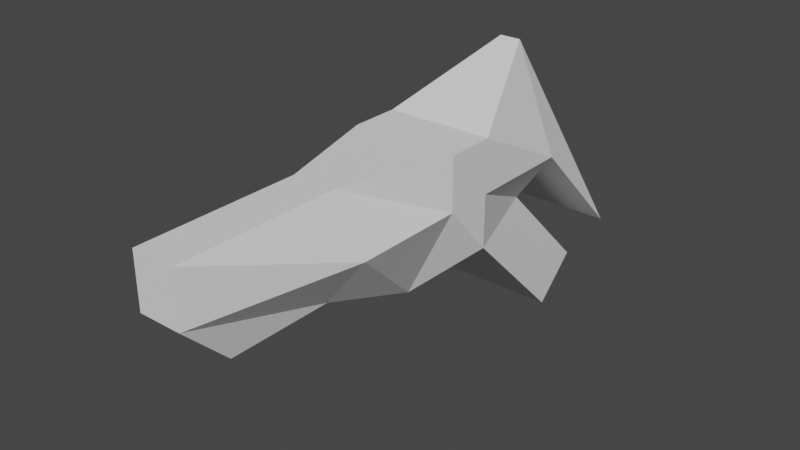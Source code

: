 # Source: pistol.blend  (saved by Blender 4.5.91; exported with 4.5.12 LTS)
import bpy
from mathutils import Matrix  # noqa: F401  (used for matrix-valued properties, if any)

bpy.ops.wm.read_factory_settings(use_empty=True)
scene = bpy.context.scene
scene.name = 'Scene'

# ---- collections
col_collection = bpy.data.collections.new('Collection'); scene.collection.children.link(col_collection)

# ---- world
world_world = bpy.data.worlds.new('World'); scene.world = world_world
world_world.use_nodes = True; world_world.node_tree.nodes.clear()
_N = world_world.node_tree.nodes; _L = world_world.node_tree.links
n0 = _N.new('ShaderNodeOutputWorld'); n0.name = 'World Output'; n0.location = (300, 300)
n1 = _N.new('ShaderNodeBackground'); n1.name = 'Background'; n1.location = (10, 300)
n1.inputs[0].default_value = (0.05088, 0.05088, 0.05088, 1.0)
_L.new(n1.outputs[0], n0.inputs[0])
n0.is_active_output = True
world_world.color = (0.05088, 0.05088, 0.05088)
world_world.use_sun_shadow = False
world_world.sun_shadow_jitter_overblur = 0.0

# ---- meshes
me_cube_001 = bpy.data.meshes.new('Cube.001')
me_cube_001.from_pydata([(-0.02, -0.4, -0.1), (-0.04, -0.5, 0.1), (-0.1, 0.1, -0.1), (-0.1, 0.1, 0.1), (0.02, -0.4, -0.1), (0.04, -0.5, 0.1), (0.1, 0.1, -0.1), (0.1, 0.1, 0.1), (-0.02, -0.2, -0.1), (-0.04, -0.2, 0.1), (0.02, -0.2, -0.1), (0.04, -0.2, 0.1), (-0.03, 0.3, -0.1), (-0.02, 0.3, 0.2), (0.03, 0.3, -0.1), (0.02, 0.3, 0.2), (-0.1, 0.3, -0.3), (0.1, 0.3, -0.3), (-0.03, 0.5, -0.3), (-0.03, 0.5, -0.1), (0.03, 0.5, -0.3), (0.03, 0.5, -0.1), (-0.04, -0.5, 0.0), (-0.1, 0.1, 0.0), (0.1, 0.1, 0.0), (0.04, -0.5, 0.0), (0.1, -0.2, 0.0), (-0.1, -0.2, 0.0), (-0.1, 0.3, 0.0), (0.1, 0.3, 0.0), (-0.1, 0.5, -0.2), (0.1, 0.5, -0.2), (-0.1, 0.01, 0.1), (0.01, 0.01, -0.18), (-0.01, 0.01, -0.18), (0.1, 0.01, 0.1), (0.1, 0.01, 0.0), (-0.1, 0.01, 0.0)], [], [(37, 32, 3, 23), (24, 6, 14, 29), (26, 11, 5, 25), (25, 5, 1, 22), (8, 10, 4, 0), (11, 9, 1, 5), (35, 32, 9, 11), (34, 33, 10, 8), (36, 35, 11, 26), (22, 1, 9, 27), (13, 15, 21, 19), (6, 2, 16, 17), (3, 7, 15, 13), (23, 3, 13, 28), (17, 16, 18, 20), (2, 12, 18, 16), (14, 6, 17, 20), (12, 14, 20, 18), (28, 13, 19, 30), (21, 31, 30, 19), (29, 28, 30, 31), (15, 29, 31, 21), (28, 29, 14, 12), (2, 23, 28, 12), (0, 22, 27, 8), (33, 36, 26, 10), (4, 25, 22, 0), (10, 26, 25, 4), (7, 24, 29, 15), (34, 37, 23, 2), (8, 27, 37, 34), (6, 24, 36, 33), (24, 7, 35, 36), (2, 6, 33, 34), (7, 3, 32, 35), (27, 9, 32, 37)])
_uv = me_cube_001.uv_layers.new(name='UVMap')
_uv.uv.foreach_set('vector', [0.5, 0.2125, 0.625, 0.2125, 0.625, 0.25, 0.5, 0.25, 0.5, 0.5, 0.375, 0.5, 0.375, 0.5, 0.5, 0.5, 0.5, 0.625, 0.625, 0.625, 0.625, 0.75, 0.5, 0.75, 0.5, 0.75, 0.625, 0.75, 0.625, 1.0, 0.5, 1.0, 0.125, 0.625, 0.375, 0.625, 0.375, 0.75, 0.125, 0.75, 0.625, 0.625, 0.875, 0.625, 0.875, 0.75, 0.625, 0.75, 0.625, 0.5375, 0.875, 0.5375, 0.875, 0.625, 0.625, 0.625, 0.125, 0.5375, 0.375, 0.5375, 0.375, 0.625, 0.125, 0.625, 0.5, 0.5375, 0.625, 0.5375, 0.625, 0.625, 0.5, 0.625, 0.5, 0.0, 0.625, 0.0, 0.625, 0.125, 0.5, 0.125, 0.875, 0.5, 0.625, 0.5, 0.625, 0.5, 0.875, 0.5, 0.375, 0.5, 0.125, 0.5, 0.125, 0.5, 0.375, 0.5, 0.875, 0.5, 0.625, 0.5, 0.625, 0.5, 0.875, 0.5, 0.5, 0.25, 0.625, 0.25, 0.625, 0.25, 0.5, 0.25, 0.375, 0.5, 0.125, 0.5, 0.125, 0.5, 0.375, 0.5, 0.375, 0.25, 0.375, 0.25, 0.375, 0.25, 0.375, 0.25, 0.375, 0.5, 0.375, 0.5, 0.375, 0.5, 0.375, 0.5, 0.375, 0.25, 0.375, 0.5, 0.375, 0.5, 0.375, 0.25, 0.5, 0.25, 0.625, 0.25, 0.625, 0.25, 0.5, 0.25, 0.625, 0.5, 0.5, 0.5, 0.5, 0.25, 0.625, 0.25, 0.5, 0.5, 0.5, 0.25, 0.5, 0.25, 0.5, 0.5, 0.625, 0.5, 0.5, 0.5, 0.5, 0.5, 0.625, 0.5, 0.0, 0.0, 0.0, 0.0, 0.0, 0.0, 0.0, 0.0, 0.375, 0.25, 0.5, 0.25, 0.5, 0.25, 0.375, 0.25, 0.375, 0.0, 0.5, 0.0, 0.5, 0.125, 0.375, 0.125, 0.375, 0.5375, 0.5, 0.5375, 0.5, 0.625, 0.375, 0.625, 0.375, 0.75, 0.5, 0.75, 0.5, 1.0, 0.375, 1.0, 0.375, 0.625, 0.5, 0.625, 0.5, 0.75, 0.375, 0.75, 0.625, 0.5, 0.5, 0.5, 0.5, 0.5, 0.625, 0.5, 0.375, 0.2125, 0.5, 0.2125, 0.5, 0.25, 0.375, 0.25, 0.375, 0.125, 0.5, 0.125, 0.5, 0.2125, 0.375, 0.2125, 0.375, 0.5, 0.5, 0.5, 0.5, 0.5375, 0.375, 0.5375, 0.5, 0.5, 0.625, 0.5, 0.625, 0.5375, 0.5, 0.5375, 0.125, 0.5, 0.375, 0.5, 0.375, 0.5375, 0.125, 0.5375, 0.625, 0.5, 0.875, 0.5, 0.875, 0.5375, 0.625, 0.5375, 0.5, 0.125, 0.625, 0.125, 0.625, 0.2125, 0.5, 0.2125])
me_cube_001.update()

# ---- objects
ob_cube = bpy.data.objects.new('Cube', me_cube_001)

# ---- transforms, parenting, visibility, modifiers, constraints
ob_cube.location = (0.0, 0.0, 0.0)

# ---- collection membership
col_collection.objects.link(ob_cube)

# ---- scene / render settings (as saved in the file)
scene.frame_start = 1; scene.frame_end = 250; scene.frame_set(1)
scene.render.engine = 'BLENDER_EEVEE_NEXT'
scene.view_settings.view_transform = 'Filmic'
bpy.context.view_layer.update()

# ---- added for rendering (the .blend has no active camera and no usable light): camera, sun
cam_auto = bpy.data.cameras.new('AutoCamera')
cam_auto.lens = 50.0
cam_auto.sensor_width = 36.0
cam_auto.clip_end = 1000.0
ob_auto_camera = bpy.data.objects.new('AutoCamera', cam_auto)
scene.collection.objects.link(ob_auto_camera)
ob_auto_camera.location = (1.05085, -1.26102, 0.790683)
ob_auto_camera.rotation_euler = (1.09748, -7.21219e-08, 0.694738)
scene.camera = ob_auto_camera
light_auto_sun = bpy.data.lights.new('AutoSun', 'SUN')
light_auto_sun.energy = 3.0
light_auto_sun.angle = 0.0523599
ob_auto_sun = bpy.data.objects.new('AutoSun', light_auto_sun)
scene.collection.objects.link(ob_auto_sun)
ob_auto_sun.rotation_euler = (0.872665, 0.174533, 0.523599)
bpy.context.view_layer.update()

